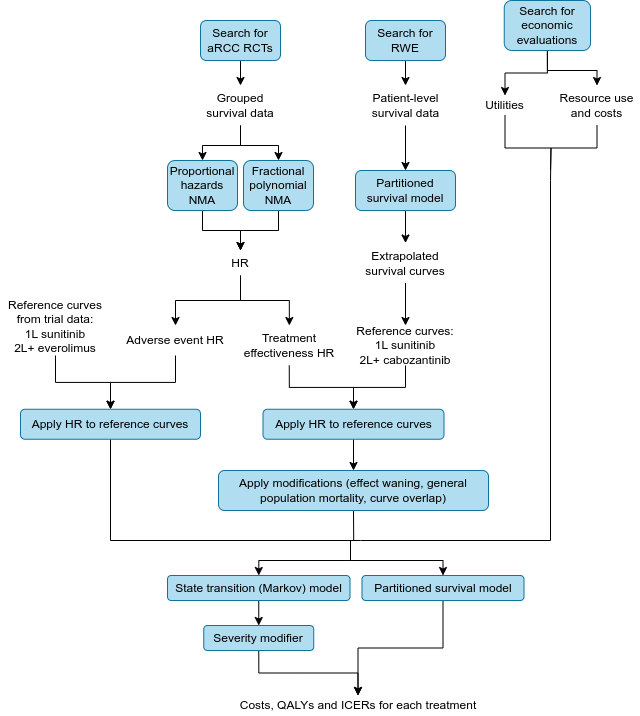

The diagram above was exported from draw.io. Its source (the exported page's mxGraphModel, read from the mxfile embedded in the PNG):
<mxGraphModel dx="1728" dy="983" grid="1" gridSize="10" guides="1" tooltips="1" connect="1" arrows="1" fold="1" page="1" pageScale="1" pageWidth="827" pageHeight="1169" math="0" shadow="0">
  <root>
    <mxCell id="0" />
    <mxCell id="1" parent="0" />
    <mxCell id="GD9V4fitGBC-ALgtH1Ub-1" style="edgeStyle=orthogonalEdgeStyle;rounded=0;orthogonalLoop=1;jettySize=auto;html=1;exitX=0.5;exitY=1;exitDx=0;exitDy=0;entryX=0.5;entryY=0;entryDx=0;entryDy=0;" edge="1" parent="1" source="tepPoc68Ynostsxfefrb-6" target="tepPoc68Ynostsxfefrb-7">
      <mxGeometry relative="1" as="geometry" />
    </mxCell>
    <mxCell id="tepPoc68Ynostsxfefrb-6" value="Search for aRCC RCTs" style="rounded=1;whiteSpace=wrap;html=1;fillColor=#b1ddf0;strokeColor=#10739e;" parent="1" vertex="1">
      <mxGeometry x="210" y="30" width="80" height="40" as="geometry" />
    </mxCell>
    <mxCell id="GD9V4fitGBC-ALgtH1Ub-2" style="edgeStyle=orthogonalEdgeStyle;rounded=0;orthogonalLoop=1;jettySize=auto;html=1;exitX=0.5;exitY=1;exitDx=0;exitDy=0;" edge="1" parent="1" source="tepPoc68Ynostsxfefrb-7" target="tepPoc68Ynostsxfefrb-9">
      <mxGeometry relative="1" as="geometry" />
    </mxCell>
    <mxCell id="GD9V4fitGBC-ALgtH1Ub-3" style="edgeStyle=orthogonalEdgeStyle;rounded=0;orthogonalLoop=1;jettySize=auto;html=1;exitX=0.5;exitY=1;exitDx=0;exitDy=0;entryX=0.5;entryY=0;entryDx=0;entryDy=0;" edge="1" parent="1" source="tepPoc68Ynostsxfefrb-7" target="tepPoc68Ynostsxfefrb-10">
      <mxGeometry relative="1" as="geometry" />
    </mxCell>
    <mxCell id="tepPoc68Ynostsxfefrb-7" value="Grouped survival data" style="rounded=1;whiteSpace=wrap;html=1;fillColor=none;strokeColor=none;" parent="1" vertex="1">
      <mxGeometry x="205" y="95" width="90" height="40" as="geometry" />
    </mxCell>
    <mxCell id="GD9V4fitGBC-ALgtH1Ub-4" style="edgeStyle=orthogonalEdgeStyle;rounded=0;orthogonalLoop=1;jettySize=auto;html=1;exitX=0.5;exitY=1;exitDx=0;exitDy=0;" edge="1" parent="1" source="tepPoc68Ynostsxfefrb-9" target="tepPoc68Ynostsxfefrb-11">
      <mxGeometry relative="1" as="geometry" />
    </mxCell>
    <mxCell id="tepPoc68Ynostsxfefrb-9" value="Proportional hazards NMA" style="rounded=1;whiteSpace=wrap;html=1;fillColor=#b1ddf0;strokeColor=#10739e;" parent="1" vertex="1">
      <mxGeometry x="177" y="170" width="70" height="50" as="geometry" />
    </mxCell>
    <mxCell id="GD9V4fitGBC-ALgtH1Ub-11" style="edgeStyle=orthogonalEdgeStyle;rounded=0;orthogonalLoop=1;jettySize=auto;html=1;exitX=0.5;exitY=1;exitDx=0;exitDy=0;entryX=0.5;entryY=0;entryDx=0;entryDy=0;" edge="1" parent="1" source="tepPoc68Ynostsxfefrb-10" target="tepPoc68Ynostsxfefrb-11">
      <mxGeometry relative="1" as="geometry" />
    </mxCell>
    <mxCell id="tepPoc68Ynostsxfefrb-10" value="Fractional polynomial NMA" style="rounded=1;whiteSpace=wrap;html=1;fillColor=#b1ddf0;strokeColor=#10739e;" parent="1" vertex="1">
      <mxGeometry x="253" y="170" width="70" height="50" as="geometry" />
    </mxCell>
    <mxCell id="GD9V4fitGBC-ALgtH1Ub-9" style="edgeStyle=orthogonalEdgeStyle;rounded=0;orthogonalLoop=1;jettySize=auto;html=1;exitX=0.5;exitY=1;exitDx=0;exitDy=0;" edge="1" parent="1" source="tepPoc68Ynostsxfefrb-11" target="tepPoc68Ynostsxfefrb-46">
      <mxGeometry relative="1" as="geometry" />
    </mxCell>
    <mxCell id="GD9V4fitGBC-ALgtH1Ub-10" style="edgeStyle=orthogonalEdgeStyle;rounded=0;orthogonalLoop=1;jettySize=auto;html=1;exitX=0.5;exitY=1;exitDx=0;exitDy=0;" edge="1" parent="1" source="tepPoc68Ynostsxfefrb-11" target="tepPoc68Ynostsxfefrb-38">
      <mxGeometry relative="1" as="geometry" />
    </mxCell>
    <mxCell id="tepPoc68Ynostsxfefrb-11" value="HR" style="rounded=1;whiteSpace=wrap;html=1;fillColor=none;strokeColor=none;" parent="1" vertex="1">
      <mxGeometry x="230" y="260" width="40" height="25" as="geometry" />
    </mxCell>
    <mxCell id="GD9V4fitGBC-ALgtH1Ub-17" style="edgeStyle=orthogonalEdgeStyle;rounded=0;orthogonalLoop=1;jettySize=auto;html=1;exitX=0.5;exitY=1;exitDx=0;exitDy=0;entryX=0.5;entryY=0;entryDx=0;entryDy=0;" edge="1" parent="1" source="tepPoc68Ynostsxfefrb-13" target="tepPoc68Ynostsxfefrb-14">
      <mxGeometry relative="1" as="geometry" />
    </mxCell>
    <mxCell id="tepPoc68Ynostsxfefrb-13" value="Search for RWE" style="rounded=1;whiteSpace=wrap;html=1;fillColor=#b1ddf0;strokeColor=#10739e;" parent="1" vertex="1">
      <mxGeometry x="375" y="30" width="80" height="40" as="geometry" />
    </mxCell>
    <mxCell id="GD9V4fitGBC-ALgtH1Ub-16" style="edgeStyle=orthogonalEdgeStyle;rounded=0;orthogonalLoop=1;jettySize=auto;html=1;exitX=0.5;exitY=1;exitDx=0;exitDy=0;entryX=0.5;entryY=0;entryDx=0;entryDy=0;" edge="1" parent="1" source="tepPoc68Ynostsxfefrb-14" target="tepPoc68Ynostsxfefrb-15">
      <mxGeometry relative="1" as="geometry" />
    </mxCell>
    <mxCell id="tepPoc68Ynostsxfefrb-14" value="Patient-level survival data" style="rounded=1;whiteSpace=wrap;html=1;fillColor=none;strokeColor=none;" parent="1" vertex="1">
      <mxGeometry x="372.5" y="95" width="85" height="40" as="geometry" />
    </mxCell>
    <mxCell id="GD9V4fitGBC-ALgtH1Ub-15" style="edgeStyle=orthogonalEdgeStyle;rounded=0;orthogonalLoop=1;jettySize=auto;html=1;exitX=0.5;exitY=1;exitDx=0;exitDy=0;" edge="1" parent="1" source="tepPoc68Ynostsxfefrb-15" target="tepPoc68Ynostsxfefrb-16">
      <mxGeometry relative="1" as="geometry" />
    </mxCell>
    <mxCell id="tepPoc68Ynostsxfefrb-15" value="Partitioned survival model" style="rounded=1;whiteSpace=wrap;html=1;fillColor=#b1ddf0;strokeColor=#10739e;" parent="1" vertex="1">
      <mxGeometry x="365" y="180" width="100" height="40" as="geometry" />
    </mxCell>
    <mxCell id="GD9V4fitGBC-ALgtH1Ub-14" style="edgeStyle=orthogonalEdgeStyle;rounded=0;orthogonalLoop=1;jettySize=auto;html=1;exitX=0.5;exitY=1;exitDx=0;exitDy=0;entryX=0.5;entryY=0;entryDx=0;entryDy=0;" edge="1" parent="1" source="tepPoc68Ynostsxfefrb-16" target="tepPoc68Ynostsxfefrb-36">
      <mxGeometry relative="1" as="geometry" />
    </mxCell>
    <mxCell id="tepPoc68Ynostsxfefrb-16" value="Extrapolated survival curves" style="rounded=1;whiteSpace=wrap;html=1;fillColor=none;strokeColor=none;" parent="1" vertex="1">
      <mxGeometry x="365" y="252.5" width="100" height="40" as="geometry" />
    </mxCell>
    <mxCell id="GD9V4fitGBC-ALgtH1Ub-13" style="edgeStyle=orthogonalEdgeStyle;rounded=0;orthogonalLoop=1;jettySize=auto;html=1;exitX=0.5;exitY=1;exitDx=0;exitDy=0;entryX=0.5;entryY=0;entryDx=0;entryDy=0;" edge="1" parent="1" source="tepPoc68Ynostsxfefrb-36" target="tepPoc68Ynostsxfefrb-39">
      <mxGeometry relative="1" as="geometry" />
    </mxCell>
    <mxCell id="tepPoc68Ynostsxfefrb-36" value="Reference curves:&lt;div&gt;1L sunitinib&lt;/div&gt;&lt;div&gt;2L+ cabozantinib&lt;/div&gt;" style="rounded=1;whiteSpace=wrap;html=1;fillColor=none;strokeColor=none;" parent="1" vertex="1">
      <mxGeometry x="350" y="335" width="130" height="40" as="geometry" />
    </mxCell>
    <mxCell id="GD9V4fitGBC-ALgtH1Ub-8" style="edgeStyle=orthogonalEdgeStyle;rounded=0;orthogonalLoop=1;jettySize=auto;html=1;exitX=0.5;exitY=1;exitDx=0;exitDy=0;" edge="1" parent="1" source="tepPoc68Ynostsxfefrb-38" target="tepPoc68Ynostsxfefrb-39">
      <mxGeometry relative="1" as="geometry" />
    </mxCell>
    <mxCell id="tepPoc68Ynostsxfefrb-38" value="Treatment effectiveness HR" style="rounded=1;whiteSpace=wrap;html=1;fillColor=none;strokeColor=none;" parent="1" vertex="1">
      <mxGeometry x="243.75" y="335" width="110" height="40" as="geometry" />
    </mxCell>
    <mxCell id="GD9V4fitGBC-ALgtH1Ub-18" style="edgeStyle=orthogonalEdgeStyle;rounded=0;orthogonalLoop=1;jettySize=auto;html=1;exitX=0.5;exitY=1;exitDx=0;exitDy=0;entryX=0.5;entryY=0;entryDx=0;entryDy=0;" edge="1" parent="1" source="tepPoc68Ynostsxfefrb-39" target="tepPoc68Ynostsxfefrb-40">
      <mxGeometry relative="1" as="geometry" />
    </mxCell>
    <mxCell id="tepPoc68Ynostsxfefrb-39" value="Apply HR to reference curves" style="rounded=1;whiteSpace=wrap;html=1;fillColor=#b1ddf0;strokeColor=#10739e;" parent="1" vertex="1">
      <mxGeometry x="272.5" y="418.75" width="181" height="30" as="geometry" />
    </mxCell>
    <mxCell id="GD9V4fitGBC-ALgtH1Ub-33" style="edgeStyle=orthogonalEdgeStyle;rounded=0;orthogonalLoop=1;jettySize=auto;html=1;exitX=0.5;exitY=1;exitDx=0;exitDy=0;endArrow=none;endFill=0;" edge="1" parent="1" source="tepPoc68Ynostsxfefrb-40">
      <mxGeometry relative="1" as="geometry">
        <mxPoint x="363.20000000000005" y="550" as="targetPoint" />
      </mxGeometry>
    </mxCell>
    <mxCell id="tepPoc68Ynostsxfefrb-40" value="Apply modifications (effect waning, general population mortality, curve overlap)" style="rounded=1;whiteSpace=wrap;html=1;fillColor=#b1ddf0;strokeColor=#10739e;" parent="1" vertex="1">
      <mxGeometry x="228" y="480" width="270" height="40" as="geometry" />
    </mxCell>
    <mxCell id="GD9V4fitGBC-ALgtH1Ub-12" style="edgeStyle=orthogonalEdgeStyle;rounded=0;orthogonalLoop=1;jettySize=auto;html=1;exitX=0.5;exitY=1;exitDx=0;exitDy=0;entryX=0.5;entryY=0;entryDx=0;entryDy=0;" edge="1" parent="1" source="tepPoc68Ynostsxfefrb-46" target="tepPoc68Ynostsxfefrb-48">
      <mxGeometry relative="1" as="geometry" />
    </mxCell>
    <mxCell id="tepPoc68Ynostsxfefrb-46" value="Adverse event HR" style="rounded=1;whiteSpace=wrap;html=1;fillColor=none;strokeColor=none;" parent="1" vertex="1">
      <mxGeometry x="130" y="335" width="110" height="30" as="geometry" />
    </mxCell>
    <mxCell id="GD9V4fitGBC-ALgtH1Ub-26" style="edgeStyle=orthogonalEdgeStyle;rounded=0;orthogonalLoop=1;jettySize=auto;html=1;exitX=0.5;exitY=1;exitDx=0;exitDy=0;endArrow=none;endFill=0;" edge="1" parent="1" source="tepPoc68Ynostsxfefrb-48">
      <mxGeometry relative="1" as="geometry">
        <mxPoint x="370" y="550" as="targetPoint" />
        <Array as="points">
          <mxPoint x="120" y="550" />
        </Array>
      </mxGeometry>
    </mxCell>
    <mxCell id="tepPoc68Ynostsxfefrb-48" value="Apply HR to reference curves" style="rounded=1;whiteSpace=wrap;html=1;fillColor=#b1ddf0;strokeColor=#10739e;" parent="1" vertex="1">
      <mxGeometry x="30" y="418.75" width="180" height="30" as="geometry" />
    </mxCell>
    <mxCell id="GD9V4fitGBC-ALgtH1Ub-28" style="edgeStyle=orthogonalEdgeStyle;rounded=0;orthogonalLoop=1;jettySize=auto;html=1;exitX=0.5;exitY=1;exitDx=0;exitDy=0;endArrow=none;endFill=0;" edge="1" parent="1" source="tepPoc68Ynostsxfefrb-50">
      <mxGeometry relative="1" as="geometry">
        <mxPoint x="560" y="180" as="targetPoint" />
      </mxGeometry>
    </mxCell>
    <mxCell id="tepPoc68Ynostsxfefrb-50" value="Resource use and costs" style="rounded=1;whiteSpace=wrap;html=1;fillColor=none;strokeColor=none;" parent="1" vertex="1">
      <mxGeometry x="564" y="95" width="85" height="40" as="geometry" />
    </mxCell>
    <mxCell id="GD9V4fitGBC-ALgtH1Ub-20" style="edgeStyle=orthogonalEdgeStyle;rounded=0;orthogonalLoop=1;jettySize=auto;html=1;exitX=0.5;exitY=1;exitDx=0;exitDy=0;entryX=0.5;entryY=0;entryDx=0;entryDy=0;" edge="1" parent="1" source="tepPoc68Ynostsxfefrb-52" target="tepPoc68Ynostsxfefrb-54">
      <mxGeometry relative="1" as="geometry" />
    </mxCell>
    <mxCell id="GD9V4fitGBC-ALgtH1Ub-21" style="edgeStyle=orthogonalEdgeStyle;rounded=0;orthogonalLoop=1;jettySize=auto;html=1;exitX=0.5;exitY=1;exitDx=0;exitDy=0;" edge="1" parent="1" source="tepPoc68Ynostsxfefrb-52" target="tepPoc68Ynostsxfefrb-50">
      <mxGeometry relative="1" as="geometry" />
    </mxCell>
    <mxCell id="tepPoc68Ynostsxfefrb-52" value="Search for economic evaluations" style="rounded=1;whiteSpace=wrap;html=1;fillColor=#b1ddf0;strokeColor=#10739e;" parent="1" vertex="1">
      <mxGeometry x="513.75" y="10" width="86.25" height="50" as="geometry" />
    </mxCell>
    <mxCell id="GD9V4fitGBC-ALgtH1Ub-27" style="edgeStyle=orthogonalEdgeStyle;rounded=0;orthogonalLoop=1;jettySize=auto;html=1;exitX=0.5;exitY=1;exitDx=0;exitDy=0;endArrow=none;endFill=0;" edge="1" parent="1" source="tepPoc68Ynostsxfefrb-54">
      <mxGeometry relative="1" as="geometry">
        <mxPoint x="560" y="190" as="targetPoint" />
      </mxGeometry>
    </mxCell>
    <mxCell id="tepPoc68Ynostsxfefrb-54" value="Utilities" style="rounded=1;whiteSpace=wrap;html=1;fillColor=none;strokeColor=none;" parent="1" vertex="1">
      <mxGeometry x="490" y="105" width="49" height="20" as="geometry" />
    </mxCell>
    <mxCell id="GD9V4fitGBC-ALgtH1Ub-22" style="edgeStyle=orthogonalEdgeStyle;rounded=0;orthogonalLoop=1;jettySize=auto;html=1;exitX=0.5;exitY=1;exitDx=0;exitDy=0;entryX=0.5;entryY=0;entryDx=0;entryDy=0;" edge="1" parent="1" source="tepPoc68Ynostsxfefrb-56" target="tepPoc68Ynostsxfefrb-71">
      <mxGeometry relative="1" as="geometry" />
    </mxCell>
    <mxCell id="tepPoc68Ynostsxfefrb-56" value="State transition (Markov) model" style="rounded=1;whiteSpace=wrap;html=1;fillColor=#b1ddf0;strokeColor=#10739e;" parent="1" vertex="1">
      <mxGeometry x="177" y="585" width="182.5" height="25" as="geometry" />
    </mxCell>
    <mxCell id="GD9V4fitGBC-ALgtH1Ub-24" style="edgeStyle=orthogonalEdgeStyle;rounded=0;orthogonalLoop=1;jettySize=auto;html=1;exitX=0.5;exitY=1;exitDx=0;exitDy=0;entryX=0.5;entryY=0;entryDx=0;entryDy=0;" edge="1" parent="1" source="tepPoc68Ynostsxfefrb-57" target="tepPoc68Ynostsxfefrb-58">
      <mxGeometry relative="1" as="geometry" />
    </mxCell>
    <mxCell id="tepPoc68Ynostsxfefrb-57" value="Partitioned survival model" style="rounded=1;whiteSpace=wrap;html=1;fillColor=#b1ddf0;strokeColor=#10739e;" parent="1" vertex="1">
      <mxGeometry x="371.5" y="585" width="162" height="25" as="geometry" />
    </mxCell>
    <mxCell id="tepPoc68Ynostsxfefrb-58" value="Costs, QALYs and ICERs for each treatment" style="rounded=0;whiteSpace=wrap;html=1;fillColor=none;strokeColor=none;" parent="1" vertex="1">
      <mxGeometry x="247.5" y="705" width="240" height="20" as="geometry" />
    </mxCell>
    <mxCell id="GD9V4fitGBC-ALgtH1Ub-6" style="edgeStyle=orthogonalEdgeStyle;rounded=0;orthogonalLoop=1;jettySize=auto;html=1;exitX=0.5;exitY=1;exitDx=0;exitDy=0;entryX=0.5;entryY=0;entryDx=0;entryDy=0;" edge="1" parent="1" source="tepPoc68Ynostsxfefrb-69" target="tepPoc68Ynostsxfefrb-48">
      <mxGeometry relative="1" as="geometry" />
    </mxCell>
    <mxCell id="tepPoc68Ynostsxfefrb-69" value="Reference curves from trial data:&lt;div&gt;1L sunitinib&lt;/div&gt;&lt;div&gt;2L+ everolimus&lt;/div&gt;" style="rounded=1;whiteSpace=wrap;html=1;fillColor=none;strokeColor=none;" parent="1" vertex="1">
      <mxGeometry x="10" y="306.25" width="110" height="58.75" as="geometry" />
    </mxCell>
    <mxCell id="GD9V4fitGBC-ALgtH1Ub-23" style="edgeStyle=orthogonalEdgeStyle;rounded=0;orthogonalLoop=1;jettySize=auto;html=1;exitX=0.5;exitY=1;exitDx=0;exitDy=0;" edge="1" parent="1" source="tepPoc68Ynostsxfefrb-71" target="tepPoc68Ynostsxfefrb-58">
      <mxGeometry relative="1" as="geometry" />
    </mxCell>
    <mxCell id="tepPoc68Ynostsxfefrb-71" value="Severity modifier" style="rounded=1;whiteSpace=wrap;html=1;fillColor=#b1ddf0;strokeColor=#10739e;" parent="1" vertex="1">
      <mxGeometry x="213.25" y="635" width="110" height="25" as="geometry" />
    </mxCell>
    <mxCell id="GD9V4fitGBC-ALgtH1Ub-29" value="" style="endArrow=none;html=1;rounded=0;edgeStyle=orthogonalEdgeStyle;endFill=0;" edge="1" parent="1">
      <mxGeometry width="50" height="50" relative="1" as="geometry">
        <mxPoint x="560" y="190" as="sourcePoint" />
        <mxPoint x="370" y="550" as="targetPoint" />
        <Array as="points">
          <mxPoint x="560" y="550" />
        </Array>
      </mxGeometry>
    </mxCell>
    <mxCell id="GD9V4fitGBC-ALgtH1Ub-30" value="" style="endArrow=classic;html=1;rounded=0;entryX=0.5;entryY=0;entryDx=0;entryDy=0;edgeStyle=orthogonalEdgeStyle;" edge="1" parent="1" target="tepPoc68Ynostsxfefrb-56">
      <mxGeometry width="50" height="50" relative="1" as="geometry">
        <mxPoint x="360" y="550" as="sourcePoint" />
        <mxPoint x="600" y="370" as="targetPoint" />
        <Array as="points">
          <mxPoint x="360" y="570" />
          <mxPoint x="268" y="570" />
        </Array>
      </mxGeometry>
    </mxCell>
    <mxCell id="GD9V4fitGBC-ALgtH1Ub-31" value="" style="endArrow=classic;html=1;rounded=0;entryX=0.5;entryY=0;entryDx=0;entryDy=0;edgeStyle=orthogonalEdgeStyle;" edge="1" parent="1" target="tepPoc68Ynostsxfefrb-57">
      <mxGeometry width="50" height="50" relative="1" as="geometry">
        <mxPoint x="360" y="550" as="sourcePoint" />
        <mxPoint x="580" y="520" as="targetPoint" />
        <Array as="points">
          <mxPoint x="360" y="570" />
          <mxPoint x="453" y="570" />
        </Array>
      </mxGeometry>
    </mxCell>
  </root>
</mxGraphModel>